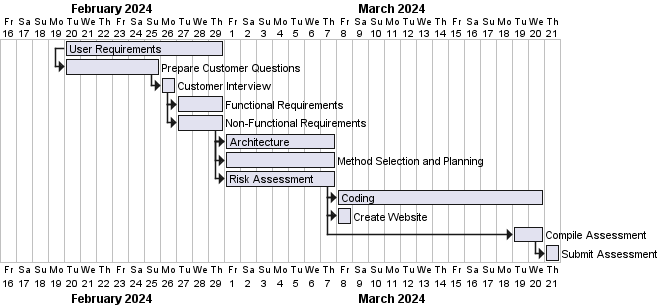

The diagram above was rendered by PlantUML. Its source (embedded in the PNG):
@startgantt
[User Requirements] lasts 10 days
[Prepare Customer Questions] starts at [User Requirements]'s start and lasts 6 days
then [Customer Interview] lasts 1 day
then [Functional Requirements] lasts 3 days
[Non-Functional Requirements] starts at [Functional Requirements]'s start and lasts 3 days
then [Architecture] lasts 7 days
[Method Selection and Planning] starts at [Architecture]'s start and lasts 7 days
[Risk Assessment] starts at [Architecture]'s start and lasts 7 days
then [Coding] lasts 13 days
[Create Website] starts at [Coding]'s start and lasts 1 day
[Compile Assessment] starts at [Create Website]'s start and lasts 2 days
[Submit Assessment] starts at [Compile Assessment]'s end

Project starts 2024-02-16
[User Requirements] starts 2024-02-20
[Prepare Customer Questions] starts 2024-02-20
[Customer Interview] starts 2024-02-26
[Functional Requirements] starts 2024-02-27
[Non-Functional Requirements] starts 2024-02-27
[Architecture] starts 2024-03-01
[Method Selection and Planning] starts 2024-03-01
[Risk Assessment] starts 2024-03-01
[Coding] starts 2024-03-08
[Create Website] starts 2024-03-08
[Compile Assessment] starts 2024-03-19
[Submit Assessment] starts 2024-03-21

@endgantt